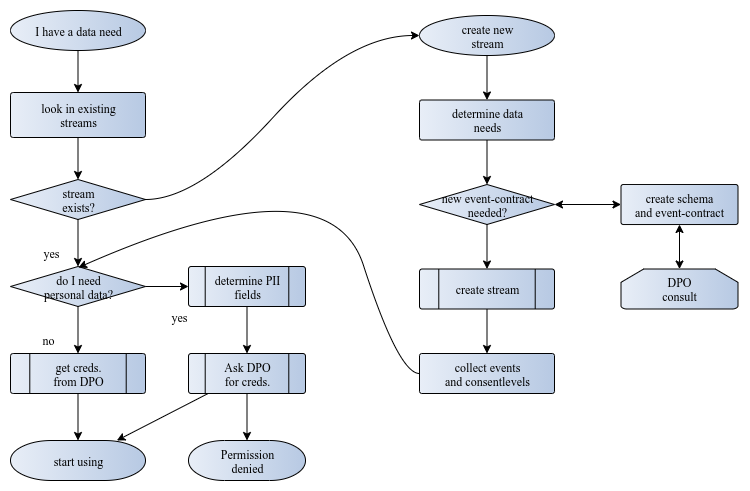

The diagram above was exported from draw.io. Its source (the exported page's mxGraphModel, read from the mxfile embedded in the PNG):
<mxGraphModel dx="1422" dy="744" grid="1" gridSize="10" guides="1" tooltips="1" connect="1" arrows="1" fold="1" page="1" pageScale="1" pageWidth="826" pageHeight="1169" background="none" math="0" shadow="0">
  <root>
    <mxCell id="0" />
    <mxCell id="1" parent="0" />
    <mxCell id="Viar7b3ngwQNf0AmNrpm-96" style="graphMlID=n0;gradientDirection=east;shape=mxgraph.flowchart.start_1;fillColor=#e8eef7;gradientColor=#b7c9e3;strokeColor=#000000;strokeWidth=1.0" parent="1" vertex="1">
      <mxGeometry x="122" y="33" width="135" height="40" as="geometry" />
    </mxCell>
    <mxCell id="Viar7b3ngwQNf0AmNrpm-97" value="I have a data need" style="text;html=1;spacing=0;align=center;fontFamily=dialog;fontSize=12;fontStyle=0;=center;fontColor=#000000;verticalAlign=bottom" parent="Viar7b3ngwQNf0AmNrpm-96" vertex="1">
      <mxGeometry x="9.1943359375" y="11.015625" width="116.611328125" height="17.96875" as="geometry" />
    </mxCell>
    <mxCell id="Viar7b3ngwQNf0AmNrpm-98" style="graphMlID=n1;gradientDirection=east;shape=mxgraph.flowchart.process;fillColor=#e8eef7;gradientColor=#b7c9e3;strokeColor=#000000;strokeWidth=1.0" parent="1" vertex="1">
      <mxGeometry x="122" y="115" width="135" height="45" as="geometry" />
    </mxCell>
    <mxCell id="Viar7b3ngwQNf0AmNrpm-99" value="look in existing&lt;br/&gt;streams" style="text;html=1;spacing=0;align=center;fontFamily=dialog;fontSize=12;fontStyle=0;=center;fontColor=#000000;verticalAlign=bottom" parent="Viar7b3ngwQNf0AmNrpm-98" vertex="1">
      <mxGeometry x="20.06640625" y="6.53125" width="94.8671875" height="31.9375" as="geometry" />
    </mxCell>
    <mxCell id="Viar7b3ngwQNf0AmNrpm-100" style="graphMlID=n2;gradientDirection=east;shape=mxgraph.flowchart.decision;fillColor=#e8eef7;gradientColor=#b7c9e3;strokeColor=#000000;strokeWidth=1.0" parent="1" vertex="1">
      <mxGeometry x="122" y="202" width="135" height="40" as="geometry" />
    </mxCell>
    <mxCell id="Viar7b3ngwQNf0AmNrpm-101" value="stream&lt;br/&gt;exists?" style="text;html=1;spacing=0;align=center;fontFamily=dialog;fontSize=12;fontStyle=0;=center;fontColor=#000000;verticalAlign=bottom" parent="Viar7b3ngwQNf0AmNrpm-100" vertex="1">
      <mxGeometry x="44.341796875" y="4.03125" width="46.31640625" height="31.9375" as="geometry" />
    </mxCell>
    <mxCell id="Viar7b3ngwQNf0AmNrpm-102" style="graphMlID=n3;gradientDirection=east;shape=mxgraph.flowchart.decision;fillColor=#e8eef7;gradientColor=#b7c9e3;strokeColor=#000000;strokeWidth=1.0" parent="1" vertex="1">
      <mxGeometry x="122" y="289" width="135" height="40" as="geometry" />
    </mxCell>
    <mxCell id="Viar7b3ngwQNf0AmNrpm-103" value="do I need&lt;br/&gt;personal data?" style="text;html=1;spacing=0;align=center;fontFamily=dialog;fontSize=12;fontStyle=0;=center;fontColor=#000000;verticalAlign=bottom" parent="Viar7b3ngwQNf0AmNrpm-102" vertex="1">
      <mxGeometry x="20.9833984375" y="4.03125" width="93.033203125" height="31.9375" as="geometry" />
    </mxCell>
    <mxCell id="Viar7b3ngwQNf0AmNrpm-104" style="graphMlID=n4;gradientDirection=east;shape=mxgraph.flowchart.predefined_process;fillColor=#e8eef7;gradientColor=#b7c9e3;strokeColor=#000000;strokeWidth=1.0" parent="1" vertex="1">
      <mxGeometry x="122" y="376" width="135" height="40" as="geometry" />
    </mxCell>
    <mxCell id="Viar7b3ngwQNf0AmNrpm-105" value="get creds.&lt;br/&gt;from DPO" style="text;html=1;spacing=0;align=center;fontFamily=dialog;fontSize=12;fontStyle=0;=center;fontColor=#000000;verticalAlign=bottom" parent="Viar7b3ngwQNf0AmNrpm-104" vertex="1">
      <mxGeometry x="35.44140625" y="4.03125" width="64.1171875" height="31.9375" as="geometry" />
    </mxCell>
    <mxCell id="Viar7b3ngwQNf0AmNrpm-106" style="graphMlID=n5;gradientDirection=east;shape=mxgraph.flowchart.terminator;fillColor=#e8eef7;gradientColor=#b7c9e3;strokeColor=#000000;strokeWidth=1.0" parent="1" vertex="1">
      <mxGeometry x="122" y="463" width="135" height="40" as="geometry" />
    </mxCell>
    <mxCell id="Viar7b3ngwQNf0AmNrpm-107" value="start using" style="text;html=1;spacing=0;align=center;fontFamily=dialog;fontSize=12;fontStyle=0;=center;fontColor=#000000;verticalAlign=bottom" parent="Viar7b3ngwQNf0AmNrpm-106" vertex="1">
      <mxGeometry x="33.4111328125" y="11.015625" width="68.177734375" height="17.96875" as="geometry" />
    </mxCell>
    <mxCell id="Viar7b3ngwQNf0AmNrpm-108" style="graphMlID=n6;gradientDirection=east;shape=mxgraph.flowchart.predefined_process;fillColor=#e8eef7;gradientColor=#b7c9e3;strokeColor=#000000;strokeWidth=1.0" parent="1" vertex="1">
      <mxGeometry x="300" y="289" width="117" height="40" as="geometry" />
    </mxCell>
    <mxCell id="Viar7b3ngwQNf0AmNrpm-109" value="determine PII&lt;br/&gt;fields" style="text;html=1;spacing=0;align=center;fontFamily=dialog;fontSize=12;fontStyle=0;=center;fontColor=#000000;verticalAlign=bottom" parent="Viar7b3ngwQNf0AmNrpm-108" vertex="1">
      <mxGeometry x="16.4189453125" y="4.03125" width="84.162109375" height="31.9375" as="geometry" />
    </mxCell>
    <mxCell id="Viar7b3ngwQNf0AmNrpm-110" style="graphMlID=n7;gradientDirection=east;shape=mxgraph.flowchart.predefined_process;fillColor=#e8eef7;gradientColor=#b7c9e3;strokeColor=#000000;strokeWidth=1.0" parent="1" vertex="1">
      <mxGeometry x="300" y="376" width="117" height="40" as="geometry" />
    </mxCell>
    <mxCell id="Viar7b3ngwQNf0AmNrpm-111" value="Ask DPO&lt;br/&gt;for creds." style="text;html=1;spacing=0;align=center;fontFamily=dialog;fontSize=12;fontStyle=0;=center;fontColor=#000000;verticalAlign=bottom" parent="Viar7b3ngwQNf0AmNrpm-110" vertex="1">
      <mxGeometry x="28.0439453125" y="4.03125" width="60.912109375" height="31.9375" as="geometry" />
    </mxCell>
    <mxCell id="Viar7b3ngwQNf0AmNrpm-112" style="graphMlID=n8;gradientDirection=east;shape=mxgraph.flowchart.terminator;fillColor=#e8eef7;gradientColor=#b7c9e3;strokeColor=#000000;strokeWidth=1.0" parent="1" vertex="1">
      <mxGeometry x="300" y="463" width="117" height="40" as="geometry" />
    </mxCell>
    <mxCell id="Viar7b3ngwQNf0AmNrpm-113" value="Permission&lt;br/&gt;denied" style="text;html=1;spacing=0;align=center;fontFamily=dialog;fontSize=12;fontStyle=0;=center;fontColor=#000000;verticalAlign=bottom" parent="Viar7b3ngwQNf0AmNrpm-112" vertex="1">
      <mxGeometry x="23.8193359375" y="4.03125" width="69.361328125" height="31.9375" as="geometry" />
    </mxCell>
    <mxCell id="Viar7b3ngwQNf0AmNrpm-114" style="graphMlID=n9;gradientDirection=east;shape=mxgraph.flowchart.start_1;fillColor=#e8eef7;gradientColor=#b7c9e3;strokeColor=#000000;strokeWidth=1.0" parent="1" vertex="1">
      <mxGeometry x="531" y="38" width="135" height="40" as="geometry" />
    </mxCell>
    <mxCell id="Viar7b3ngwQNf0AmNrpm-115" value="create new&lt;br/&gt;stream" style="text;html=1;spacing=0;align=center;fontFamily=dialog;fontSize=12;fontStyle=0;=center;fontColor=#000000;verticalAlign=bottom" parent="Viar7b3ngwQNf0AmNrpm-114" vertex="1">
      <mxGeometry x="32.013671875" y="4.03125" width="70.97265625" height="31.9375" as="geometry" />
    </mxCell>
    <mxCell id="Viar7b3ngwQNf0AmNrpm-116" style="graphMlID=n10;gradientDirection=east;shape=mxgraph.flowchart.process;fillColor=#e8eef7;gradientColor=#b7c9e3;strokeColor=#000000;strokeWidth=1.0" parent="1" vertex="1">
      <mxGeometry x="531" y="122.5" width="135" height="40" as="geometry" />
    </mxCell>
    <mxCell id="Viar7b3ngwQNf0AmNrpm-117" value="determine data&lt;br/&gt;needs" style="text;html=1;spacing=0;align=center;fontFamily=dialog;fontSize=12;fontStyle=0;=center;fontColor=#000000;verticalAlign=bottom" parent="Viar7b3ngwQNf0AmNrpm-116" vertex="1">
      <mxGeometry x="19.0615234375" y="4.03125" width="96.876953125" height="31.9375" as="geometry" />
    </mxCell>
    <mxCell id="Viar7b3ngwQNf0AmNrpm-118" style="graphMlID=n11;gradientDirection=east;shape=mxgraph.flowchart.decision;fillColor=#e8eef7;gradientColor=#b7c9e3;strokeColor=#000000;strokeWidth=1.0" parent="1" vertex="1">
      <mxGeometry x="531" y="207" width="135" height="40" as="geometry" />
    </mxCell>
    <mxCell id="Viar7b3ngwQNf0AmNrpm-119" value="new event-contract&lt;br/&gt;needed?" style="text;html=1;spacing=0;align=center;fontFamily=dialog;fontSize=12;fontStyle=0;=center;fontColor=#000000;verticalAlign=bottom" parent="Viar7b3ngwQNf0AmNrpm-118" vertex="1">
      <mxGeometry x="7.017578125" y="4.03125" width="120.96484375" height="31.9375" as="geometry" />
    </mxCell>
    <mxCell id="Viar7b3ngwQNf0AmNrpm-120" style="graphMlID=n12;gradientDirection=east;shape=mxgraph.flowchart.predefined_process;fillColor=#e8eef7;gradientColor=#b7c9e3;strokeColor=#000000;strokeWidth=1.0" parent="1" vertex="1">
      <mxGeometry x="531" y="291.5" width="135" height="40" as="geometry" />
    </mxCell>
    <mxCell id="Viar7b3ngwQNf0AmNrpm-121" value="create stream" style="text;html=1;spacing=0;align=center;fontFamily=dialog;fontSize=12;fontStyle=0;=center;fontColor=#000000;verticalAlign=bottom" parent="Viar7b3ngwQNf0AmNrpm-120" vertex="1">
      <mxGeometry x="23.2568359375" y="11.015625" width="88.486328125" height="17.96875" as="geometry" />
    </mxCell>
    <mxCell id="Viar7b3ngwQNf0AmNrpm-122" style="graphMlID=n13;gradientDirection=east;shape=mxgraph.flowchart.process;fillColor=#e8eef7;gradientColor=#b7c9e3;strokeColor=#000000;strokeWidth=1.0" parent="1" vertex="1">
      <mxGeometry x="531" y="376" width="135" height="40" as="geometry" />
    </mxCell>
    <mxCell id="Viar7b3ngwQNf0AmNrpm-123" value="collect events&lt;br&gt;and consentlevels" style="text;html=1;spacing=0;align=center;fontFamily=dialog;fontSize=12;fontStyle=0;=center;fontColor=#000000;verticalAlign=bottom" parent="Viar7b3ngwQNf0AmNrpm-122" vertex="1">
      <mxGeometry x="23.7314453125" y="4.03125" width="87.537109375" height="31.9375" as="geometry" />
    </mxCell>
    <mxCell id="Viar7b3ngwQNf0AmNrpm-124" style="graphMlID=n14;gradientDirection=east;shape=mxgraph.flowchart.process;fillColor=#e8eef7;gradientColor=#b7c9e3;strokeColor=#000000;strokeWidth=1.0" parent="1" vertex="1">
      <mxGeometry x="732.5" y="207" width="117" height="40" as="geometry" />
    </mxCell>
    <mxCell id="Viar7b3ngwQNf0AmNrpm-125" value="create schema&lt;br/&gt;and event-contract" style="text;html=1;spacing=0;align=center;fontFamily=dialog;fontSize=12;fontStyle=0;=center;fontColor=#000000;verticalAlign=bottom" parent="Viar7b3ngwQNf0AmNrpm-124" vertex="1">
      <mxGeometry x="-0.869140625" y="4.03125" width="118.73828125" height="31.9375" as="geometry" />
    </mxCell>
    <mxCell id="Viar7b3ngwQNf0AmNrpm-126" style="graphMlID=n15;gradientDirection=east;shape=mxgraph.flowchart.loop_limit;fillColor=#e8eef7;gradientColor=#b7c9e3;strokeColor=#000000;strokeWidth=1.0" parent="1" vertex="1">
      <mxGeometry x="732.5" y="291.5" width="117" height="40" as="geometry" />
    </mxCell>
    <mxCell id="Viar7b3ngwQNf0AmNrpm-127" value="DPO&lt;br/&gt;consult" style="text;html=1;spacing=0;align=center;fontFamily=dialog;fontSize=12;fontStyle=0;=center;fontColor=#000000;verticalAlign=bottom" parent="Viar7b3ngwQNf0AmNrpm-126" vertex="1">
      <mxGeometry x="34.779296875" y="4.03125" width="47.44140625" height="31.9375" as="geometry" />
    </mxCell>
    <mxCell id="Viar7b3ngwQNf0AmNrpm-128" value="" style="graphMlID=e0;rounded=0;endArrow=classic;curved=1;strokeColor=#000000;strokeWidth=1.0;startArrow=none;startFill=1;endFill=1" parent="1" source="Viar7b3ngwQNf0AmNrpm-96" target="Viar7b3ngwQNf0AmNrpm-98" edge="1">
      <mxGeometry relative="1" as="geometry" />
    </mxCell>
    <mxCell id="Viar7b3ngwQNf0AmNrpm-129" value="" style="graphMlID=e1;rounded=0;endArrow=classic;curved=1;strokeColor=#000000;strokeWidth=1.0;startArrow=none;startFill=1;endFill=1" parent="1" source="Viar7b3ngwQNf0AmNrpm-98" target="Viar7b3ngwQNf0AmNrpm-100" edge="1">
      <mxGeometry relative="1" as="geometry" />
    </mxCell>
    <mxCell id="Viar7b3ngwQNf0AmNrpm-130" value="" style="graphMlID=e2;rounded=0;endArrow=classic;curved=1;strokeColor=#000000;strokeWidth=1.0;startArrow=none;startFill=1;endFill=1" parent="1" source="Viar7b3ngwQNf0AmNrpm-100" target="Viar7b3ngwQNf0AmNrpm-102" edge="1">
      <mxGeometry relative="1" as="geometry" />
    </mxCell>
    <mxCell id="Viar7b3ngwQNf0AmNrpm-131" value="yes" style="text;html=1;spacing=0;align=center;fontFamily=dialog;fontSize=12;fontStyle=0;=center;fontColor=#000000;verticalAlign=bottom" parent="Viar7b3ngwQNf0AmNrpm-130" vertex="1">
      <mxGeometry y="-38.984375" width="24.736328125" height="17.96875" relative="1" as="geometry" />
    </mxCell>
    <mxCell id="Viar7b3ngwQNf0AmNrpm-132" value="" style="graphMlID=e3;rounded=0;endArrow=classic;curved=1;strokeColor=#000000;strokeWidth=1.0;startArrow=none;startFill=1;endFill=1" parent="1" source="Viar7b3ngwQNf0AmNrpm-102" target="Viar7b3ngwQNf0AmNrpm-108" edge="1">
      <mxGeometry relative="1" as="geometry" />
    </mxCell>
    <mxCell id="Viar7b3ngwQNf0AmNrpm-133" value="yes" style="text;html=1;spacing=0;align=center;fontFamily=dialog;fontSize=12;fontStyle=0;=center;fontColor=#000000;verticalAlign=bottom" parent="Viar7b3ngwQNf0AmNrpm-132" vertex="1">
      <mxGeometry y="-21.015625" width="24.736328125" height="17.96875" relative="1" as="geometry" />
    </mxCell>
    <mxCell id="Viar7b3ngwQNf0AmNrpm-134" value="" style="graphMlID=e4;rounded=0;endArrow=classic;curved=1;strokeColor=#000000;strokeWidth=1.0;startArrow=none;startFill=1;endFill=1" parent="1" source="Viar7b3ngwQNf0AmNrpm-108" target="Viar7b3ngwQNf0AmNrpm-110" edge="1">
      <mxGeometry relative="1" as="geometry" />
    </mxCell>
    <mxCell id="Viar7b3ngwQNf0AmNrpm-135" value="" style="graphMlID=e5;rounded=0;endArrow=classic;curved=1;strokeColor=#000000;strokeWidth=1.0;startArrow=none;startFill=1;endFill=1" parent="1" source="Viar7b3ngwQNf0AmNrpm-110" target="Viar7b3ngwQNf0AmNrpm-112" edge="1">
      <mxGeometry relative="1" as="geometry" />
    </mxCell>
    <mxCell id="Viar7b3ngwQNf0AmNrpm-136" value="" style="graphMlID=e6;rounded=0;endArrow=classic;curved=1;strokeColor=#000000;strokeWidth=1.0;startArrow=none;startFill=1;endFill=1" parent="1" source="Viar7b3ngwQNf0AmNrpm-102" target="Viar7b3ngwQNf0AmNrpm-104" edge="1">
      <mxGeometry relative="1" as="geometry" />
    </mxCell>
    <mxCell id="Viar7b3ngwQNf0AmNrpm-137" value="no" style="text;html=1;spacing=0;align=center;fontFamily=dialog;fontSize=12;fontStyle=0;=center;fontColor=#000000;verticalAlign=bottom" parent="Viar7b3ngwQNf0AmNrpm-136" vertex="1">
      <mxGeometry y="-38.984375" width="18.947265625" height="17.96875" relative="1" as="geometry" />
    </mxCell>
    <mxCell id="Viar7b3ngwQNf0AmNrpm-138" value="" style="graphMlID=e7;rounded=0;endArrow=classic;curved=1;strokeColor=#000000;strokeWidth=1.0;startArrow=none;startFill=1;endFill=1" parent="1" source="Viar7b3ngwQNf0AmNrpm-104" target="Viar7b3ngwQNf0AmNrpm-106" edge="1">
      <mxGeometry relative="1" as="geometry" />
    </mxCell>
    <mxCell id="Viar7b3ngwQNf0AmNrpm-139" value="" style="graphMlID=e8;rounded=0;endArrow=classic;curved=1;strokeColor=#000000;strokeWidth=1.0;startArrow=none;startFill=1;endFill=1" parent="1" source="Viar7b3ngwQNf0AmNrpm-110" target="Viar7b3ngwQNf0AmNrpm-106" edge="1">
      <mxGeometry relative="1" as="geometry" />
    </mxCell>
    <mxCell id="Viar7b3ngwQNf0AmNrpm-140" value="" style="graphMlID=e9;rounded=0;endArrow=classic;curved=1;strokeColor=#000000;strokeWidth=1.0;startArrow=none;startFill=1;endFill=1;exitX=0;exitY=0.5;exitDx=0;exitDy=0;exitPerimeter=0;" parent="1" source="Viar7b3ngwQNf0AmNrpm-122" edge="1">
      <mxGeometry relative="1" as="geometry">
        <mxPoint x="190" y="290" as="targetPoint" />
        <Array as="points">
          <mxPoint x="510" y="396" />
          <mxPoint x="440" y="180" />
        </Array>
      </mxGeometry>
    </mxCell>
    <mxCell id="Viar7b3ngwQNf0AmNrpm-141" value="" style="graphMlID=e10;rounded=0;endArrow=classic;curved=1;strokeColor=#000000;strokeWidth=1.0;startArrow=classic;startFill=1;endFill=1" parent="1" source="Viar7b3ngwQNf0AmNrpm-118" target="Viar7b3ngwQNf0AmNrpm-124" edge="1">
      <mxGeometry relative="1" as="geometry" />
    </mxCell>
    <mxCell id="Viar7b3ngwQNf0AmNrpm-142" value="" style="graphMlID=e11;rounded=0;endArrow=classic;curved=1;strokeColor=#000000;strokeWidth=1.0;startArrow=classic;startFill=1;endFill=1" parent="1" source="Viar7b3ngwQNf0AmNrpm-124" target="Viar7b3ngwQNf0AmNrpm-126" edge="1">
      <mxGeometry relative="1" as="geometry" />
    </mxCell>
    <mxCell id="Viar7b3ngwQNf0AmNrpm-143" value="" style="graphMlID=e12;rounded=0;endArrow=classic;curved=1;strokeColor=#000000;strokeWidth=1.0;startArrow=none;startFill=1;endFill=1" parent="1" source="Viar7b3ngwQNf0AmNrpm-100" target="Viar7b3ngwQNf0AmNrpm-114" edge="1">
      <mxGeometry relative="1" as="geometry">
        <Array as="points">
          <mxPoint x="309.5" y="222" />
          <mxPoint x="459.5" y="58" />
        </Array>
      </mxGeometry>
    </mxCell>
    <mxCell id="Viar7b3ngwQNf0AmNrpm-144" value="" style="graphMlID=e13;rounded=0;endArrow=classic;curved=1;strokeColor=#000000;strokeWidth=1.0;startArrow=none;startFill=1;endFill=1" parent="1" source="Viar7b3ngwQNf0AmNrpm-114" target="Viar7b3ngwQNf0AmNrpm-116" edge="1">
      <mxGeometry relative="1" as="geometry" />
    </mxCell>
    <mxCell id="Viar7b3ngwQNf0AmNrpm-145" value="" style="graphMlID=e14;rounded=0;endArrow=classic;curved=1;strokeColor=#000000;strokeWidth=1.0;startArrow=none;startFill=1;endFill=1" parent="1" source="Viar7b3ngwQNf0AmNrpm-116" target="Viar7b3ngwQNf0AmNrpm-118" edge="1">
      <mxGeometry relative="1" as="geometry" />
    </mxCell>
    <mxCell id="Viar7b3ngwQNf0AmNrpm-146" value="" style="graphMlID=e15;rounded=0;endArrow=classic;curved=1;strokeColor=#000000;strokeWidth=1.0;startArrow=none;startFill=1;endFill=1" parent="1" source="Viar7b3ngwQNf0AmNrpm-118" target="Viar7b3ngwQNf0AmNrpm-120" edge="1">
      <mxGeometry relative="1" as="geometry" />
    </mxCell>
    <mxCell id="Viar7b3ngwQNf0AmNrpm-147" value="" style="graphMlID=e16;rounded=0;endArrow=classic;curved=1;strokeColor=#000000;strokeWidth=1.0;startArrow=none;startFill=1;endFill=1" parent="1" source="Viar7b3ngwQNf0AmNrpm-120" target="Viar7b3ngwQNf0AmNrpm-122" edge="1">
      <mxGeometry relative="1" as="geometry" />
    </mxCell>
  </root>
</mxGraphModel>